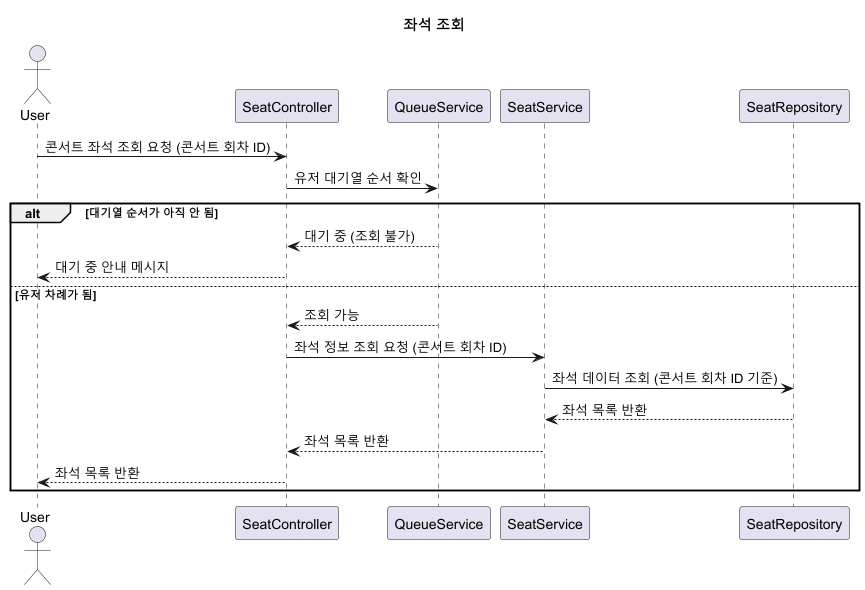

The diagram above was rendered by PlantUML. Its source (embedded in the PNG):
@startuml
title 좌석 조회

actor User
participant "SeatController" as SC
participant "QueueService" as QS
participant "SeatService" as SS
participant "SeatRepository" as SR

User -> SC: 콘서트 좌석 조회 요청 (콘서트 회차 ID)
SC -> QS: 유저 대기열 순서 확인

alt 대기열 순서가 아직 안 됨
    QS --> SC: 대기 중 (조회 불가)
    SC --> User: 대기 중 안내 메시지
else 유저 차례가 됨
    QS --> SC: 조회 가능
    SC -> SS: 좌석 정보 조회 요청 (콘서트 회차 ID)
    SS -> SR: 좌석 데이터 조회 (콘서트 회차 ID 기준)
    SR --> SS: 좌석 목록 반환
    SS --> SC: 좌석 목록 반환
    SC --> User: 좌석 목록 반환
end

@enduml